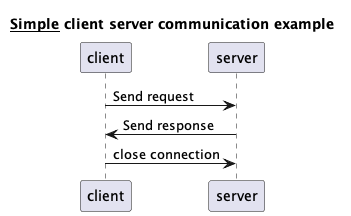

The diagram above was rendered by PlantUML. Its source (embedded in the PNG):
@startuml

title __Simple__ **client server communication** example

participant client
participant server

client -> server : Send request
server -> client : Send response
client -> server: close connection

@enduml